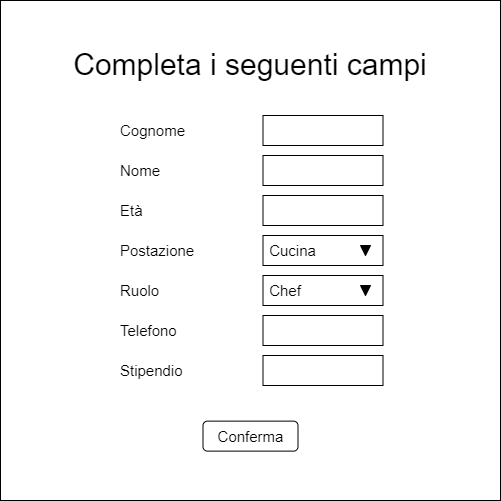

The diagram above was exported from draw.io. Its source (the exported page's mxGraphModel, read from the mxfile embedded in the PNG):
<mxGraphModel dx="942" dy="525" grid="1" gridSize="10" guides="1" tooltips="1" connect="1" arrows="1" fold="1" page="1" pageScale="1" pageWidth="827" pageHeight="1169" math="0" shadow="0">
  <root>
    <mxCell id="0" />
    <mxCell id="1" parent="0" />
    <mxCell id="-FjG6fbVamafFW5EwxUY-1" value="" style="whiteSpace=wrap;html=1;aspect=fixed;" parent="1" vertex="1">
      <mxGeometry x="160" y="160" width="500" height="500" as="geometry" />
    </mxCell>
    <mxCell id="-FjG6fbVamafFW5EwxUY-2" value="Cognome" style="text;html=1;strokeColor=none;fillColor=none;align=left;verticalAlign=middle;whiteSpace=wrap;rounded=0;fontSize=15;" parent="1" vertex="1">
      <mxGeometry x="277.5" y="275" width="135" height="30" as="geometry" />
    </mxCell>
    <mxCell id="-FjG6fbVamafFW5EwxUY-3" value="Nome" style="text;html=1;strokeColor=none;fillColor=none;align=left;verticalAlign=middle;whiteSpace=wrap;rounded=0;fontSize=15;" parent="1" vertex="1">
      <mxGeometry x="277.5" y="315" width="135" height="30" as="geometry" />
    </mxCell>
    <mxCell id="-FjG6fbVamafFW5EwxUY-4" value="" style="rounded=0;whiteSpace=wrap;html=1;fontSize=15;" parent="1" vertex="1">
      <mxGeometry x="422.5" y="275" width="120" height="30" as="geometry" />
    </mxCell>
    <mxCell id="-FjG6fbVamafFW5EwxUY-5" value="" style="rounded=0;whiteSpace=wrap;html=1;fontSize=15;" parent="1" vertex="1">
      <mxGeometry x="422.5" y="315" width="120" height="30" as="geometry" />
    </mxCell>
    <mxCell id="-FjG6fbVamafFW5EwxUY-6" value="Età" style="text;html=1;strokeColor=none;fillColor=none;align=left;verticalAlign=middle;whiteSpace=wrap;rounded=0;fontSize=15;" parent="1" vertex="1">
      <mxGeometry x="277.5" y="355" width="137.5" height="30" as="geometry" />
    </mxCell>
    <mxCell id="-FjG6fbVamafFW5EwxUY-7" value="Postazione" style="text;html=1;strokeColor=none;fillColor=none;align=left;verticalAlign=middle;whiteSpace=wrap;rounded=0;fontSize=15;" parent="1" vertex="1">
      <mxGeometry x="277.5" y="395" width="137.5" height="30" as="geometry" />
    </mxCell>
    <mxCell id="-FjG6fbVamafFW5EwxUY-8" value="" style="rounded=0;whiteSpace=wrap;html=1;fontSize=15;" parent="1" vertex="1">
      <mxGeometry x="422.5" y="355" width="120" height="30" as="geometry" />
    </mxCell>
    <mxCell id="-FjG6fbVamafFW5EwxUY-9" value="&amp;nbsp;Cucina" style="rounded=0;whiteSpace=wrap;html=1;fontSize=15;align=left;" parent="1" vertex="1">
      <mxGeometry x="422.5" y="395" width="120" height="30" as="geometry" />
    </mxCell>
    <mxCell id="-FjG6fbVamafFW5EwxUY-10" value="Completa i seguenti campi" style="text;html=1;strokeColor=none;fillColor=none;align=center;verticalAlign=middle;whiteSpace=wrap;rounded=0;fontSize=30;" parent="1" vertex="1">
      <mxGeometry x="200" y="209.38" width="420" height="30" as="geometry" />
    </mxCell>
    <mxCell id="-FjG6fbVamafFW5EwxUY-11" value="Conferma" style="rounded=1;whiteSpace=wrap;html=1;fontSize=15;" parent="1" vertex="1">
      <mxGeometry x="362.5" y="580.63" width="95" height="30" as="geometry" />
    </mxCell>
    <mxCell id="-FjG6fbVamafFW5EwxUY-12" value="Ruolo" style="text;html=1;strokeColor=none;fillColor=none;align=left;verticalAlign=middle;whiteSpace=wrap;rounded=0;fontSize=15;" parent="1" vertex="1">
      <mxGeometry x="277.5" y="435" width="135" height="30" as="geometry" />
    </mxCell>
    <mxCell id="-FjG6fbVamafFW5EwxUY-13" value="Telefono" style="text;html=1;strokeColor=none;fillColor=none;align=left;verticalAlign=middle;whiteSpace=wrap;rounded=0;fontSize=15;" parent="1" vertex="1">
      <mxGeometry x="277.5" y="475" width="135" height="30" as="geometry" />
    </mxCell>
    <mxCell id="-FjG6fbVamafFW5EwxUY-14" value="&amp;nbsp;Chef" style="rounded=0;whiteSpace=wrap;html=1;fontSize=15;align=left;" parent="1" vertex="1">
      <mxGeometry x="422.5" y="435" width="120" height="30" as="geometry" />
    </mxCell>
    <mxCell id="-FjG6fbVamafFW5EwxUY-15" value="" style="rounded=0;whiteSpace=wrap;html=1;fontSize=15;" parent="1" vertex="1">
      <mxGeometry x="422.5" y="475" width="120" height="30" as="geometry" />
    </mxCell>
    <mxCell id="-FjG6fbVamafFW5EwxUY-16" value="Stipendio" style="text;html=1;strokeColor=none;fillColor=none;align=left;verticalAlign=middle;whiteSpace=wrap;rounded=0;fontSize=15;" parent="1" vertex="1">
      <mxGeometry x="277.5" y="515" width="135" height="30" as="geometry" />
    </mxCell>
    <mxCell id="-FjG6fbVamafFW5EwxUY-17" value="" style="rounded=0;whiteSpace=wrap;html=1;fontSize=15;" parent="1" vertex="1">
      <mxGeometry x="422.5" y="515" width="120" height="30" as="geometry" />
    </mxCell>
    <mxCell id="-FjG6fbVamafFW5EwxUY-18" value="" style="triangle;whiteSpace=wrap;html=1;labelBackgroundColor=#FFFFFF;fontSize=22;fillColor=#000000;direction=south;" parent="1" vertex="1">
      <mxGeometry x="520" y="405" width="10" height="10" as="geometry" />
    </mxCell>
    <mxCell id="-FjG6fbVamafFW5EwxUY-19" value="" style="triangle;whiteSpace=wrap;html=1;labelBackgroundColor=#FFFFFF;fontSize=22;fillColor=#000000;direction=south;" parent="1" vertex="1">
      <mxGeometry x="520" y="445" width="10" height="10" as="geometry" />
    </mxCell>
  </root>
</mxGraphModel>